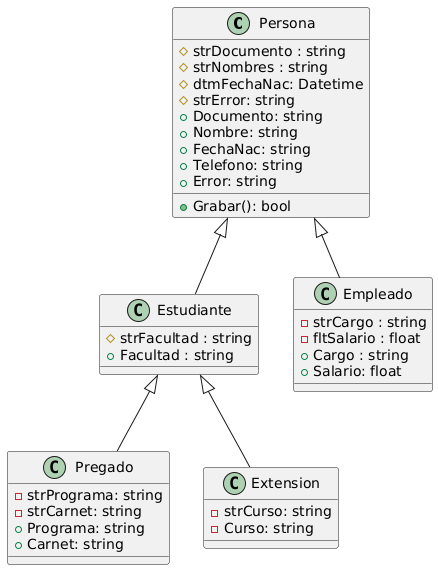

The diagram above was rendered by PlantUML. Its source (embedded in the PNG):
@startuml
Persona <|-- Estudiante
Estudiante <|-- Pregado
Estudiante <|-- Extension
Persona <|-- Empleado

Persona : # strDocumento : string
Persona : # strNombres : string
Persona : # dtmFechaNac: Datetime
Persona : # strError: string
Persona : + Documento: string
Persona : + Nombre: string
Persona : + FechaNac: string
Persona : + Telefono: string
Persona : + Error: string
Persona : + Grabar(): bool

Estudiante : # strFacultad : string
Estudiante : + Facultad : string

Empleado : - strCargo : string
Empleado : - fltSalario : float
Empleado : + Cargo : string
Empleado : + Salario: float

Pregado : - strPrograma: string
Pregado : - strCarnet: string
Pregado : + Programa: string
Pregado : + Carnet: string

Extension : - strCurso: string
Extension : - Curso: string
@enduml